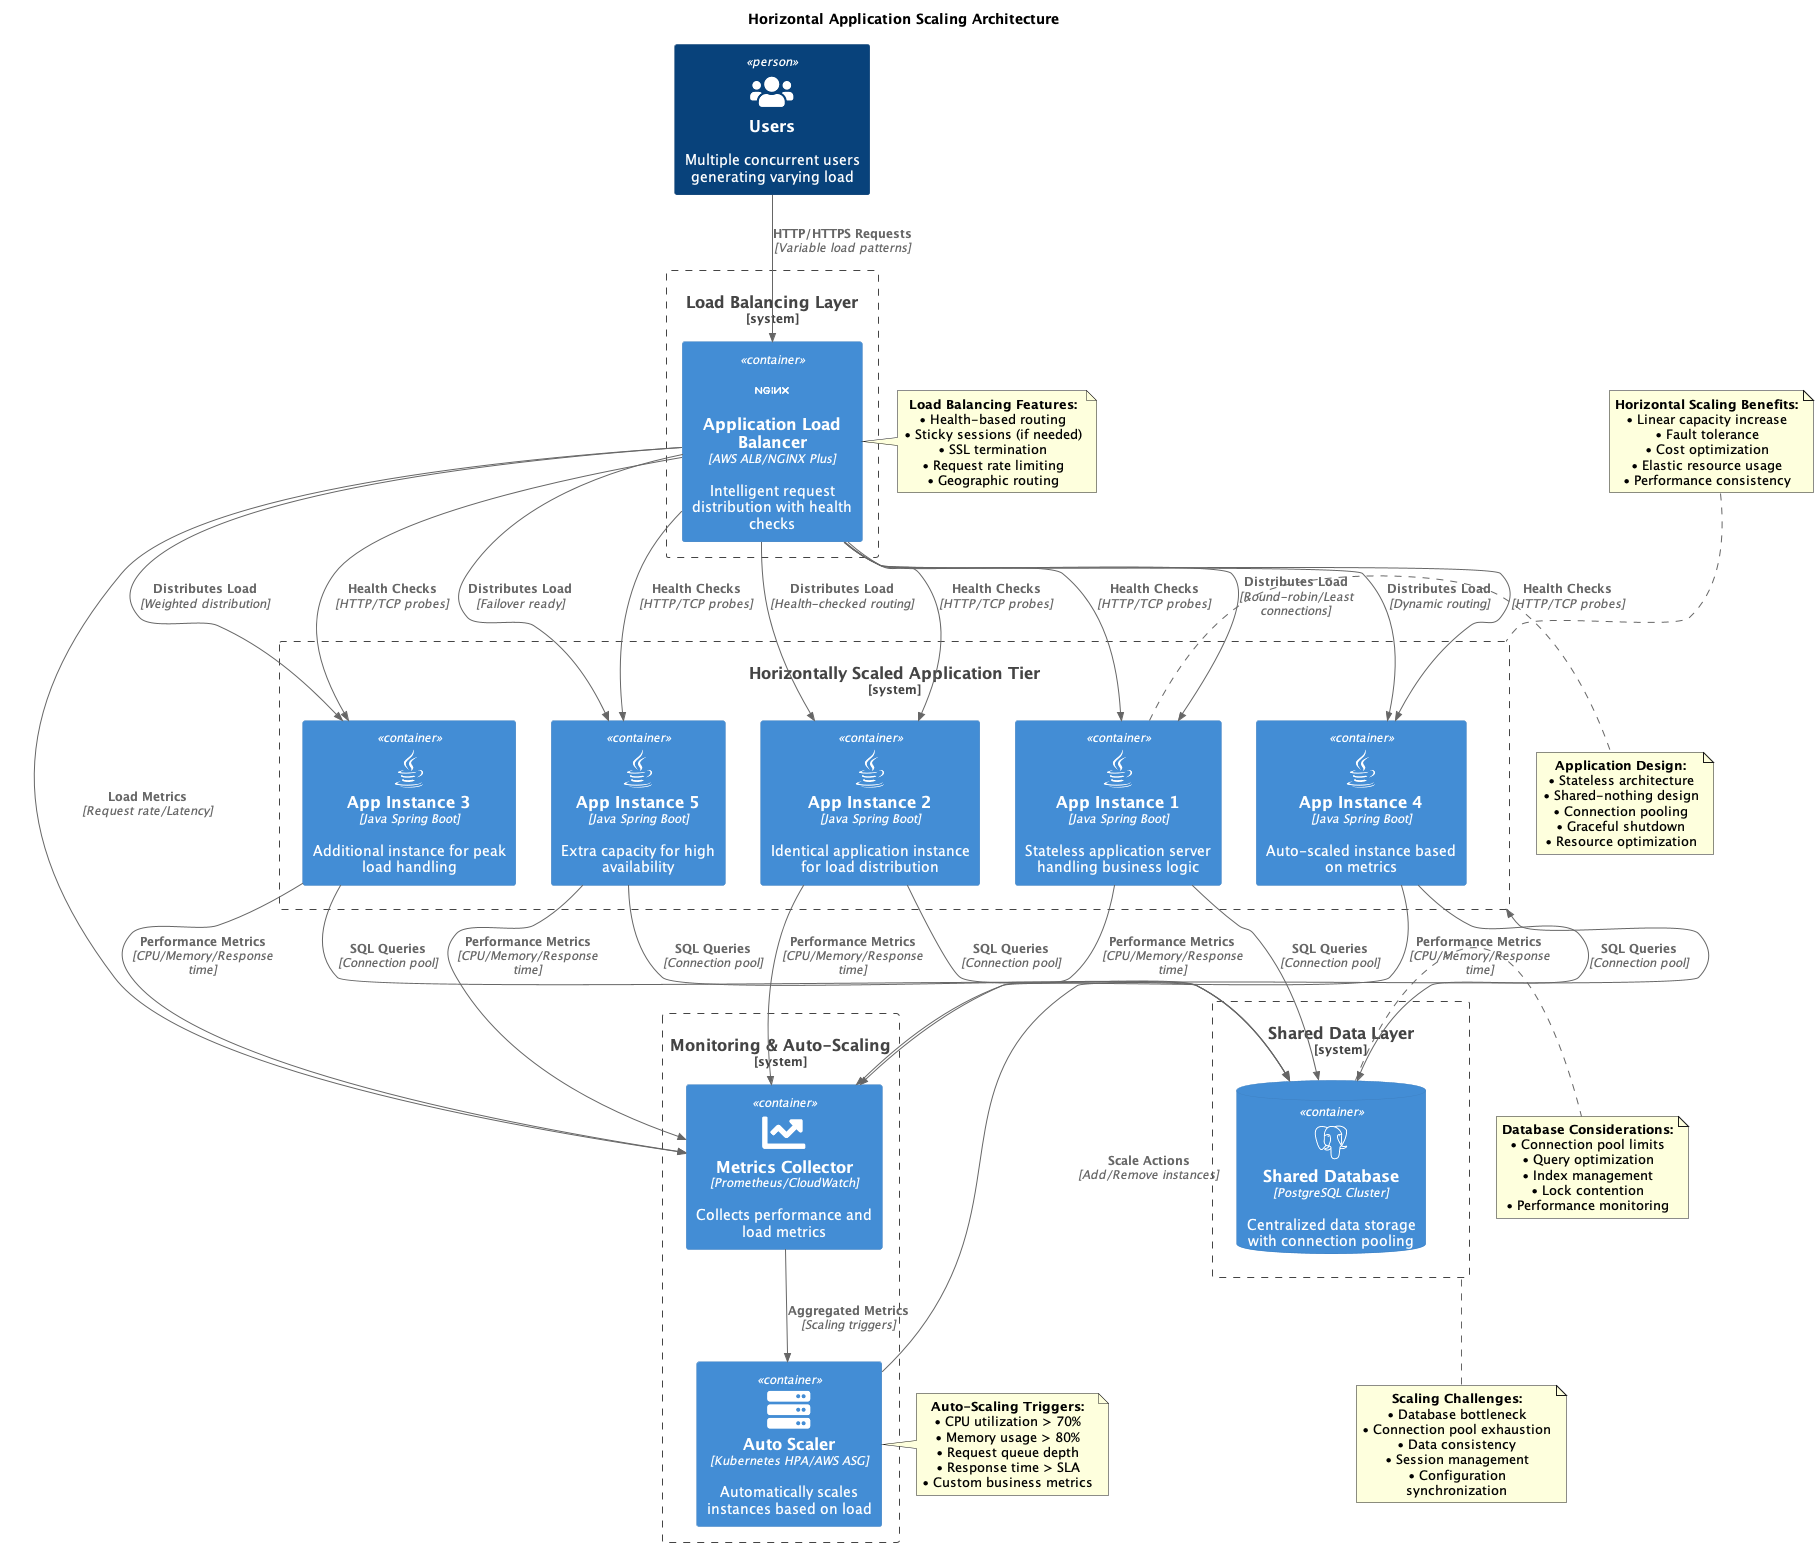

The diagram above was rendered by PlantUML. Its source (embedded in the PNG):
@startuml Horizontal Application Scaling
!include https://raw.githubusercontent.com/plantuml-stdlib/C4-PlantUML/master/C4_Container.puml

!define DEVICONS https://raw.githubusercontent.com/tupadr3/plantuml-icon-font-sprites/master/devicons
!define FONTAWESOME https://raw.githubusercontent.com/tupadr3/plantuml-icon-font-sprites/master/font-awesome-5
!include DEVICONS/react.puml
!include DEVICONS/java.puml
!include DEVICONS/postgresql.puml
!include DEVICONS/nginx.puml
!include FONTAWESOME/users.puml
!include FONTAWESOME/server.puml
!include FONTAWESOME/database.puml
!include FONTAWESOME/chart_line.puml

title Horizontal Application Scaling Architecture

Person(users, "Users", "Multiple concurrent users generating varying load", $sprite="users")

System_Boundary(lb_boundary, "Load Balancing Layer") {
    Container(app_lb, "Application Load Balancer", "AWS ALB/NGINX Plus", "Intelligent request distribution with health checks", $sprite="nginx")
}

System_Boundary(app_boundary, "Horizontally Scaled Application Tier") {
    Container(app_1, "App Instance 1", "Java Spring Boot", "Stateless application server handling business logic", $sprite="java")
    Container(app_2, "App Instance 2", "Java Spring Boot", "Identical application instance for load distribution", $sprite="java")
    Container(app_3, "App Instance 3", "Java Spring Boot", "Additional instance for peak load handling", $sprite="java")
    Container(app_4, "App Instance 4", "Java Spring Boot", "Auto-scaled instance based on metrics", $sprite="java")
    Container(app_5, "App Instance 5", "Java Spring Boot", "Extra capacity for high availability", $sprite="java")
}

System_Boundary(data_boundary, "Shared Data Layer") {
    ContainerDb(shared_db, "Shared Database", "PostgreSQL Cluster", "Centralized data storage with connection pooling", $sprite="postgresql")
}

System_Boundary(monitoring_boundary, "Monitoring & Auto-Scaling") {
    Container(metrics_collector, "Metrics Collector", "Prometheus/CloudWatch", "Collects performance and load metrics", $sprite="chart_line")
    Container(auto_scaler, "Auto Scaler", "Kubernetes HPA/AWS ASG", "Automatically scales instances based on load", $sprite="server")
}

' User traffic
Rel(users, app_lb, "HTTP/HTTPS Requests", "Variable load patterns")

' Load balancer distribution
Rel(app_lb, app_1, "Distributes Load", "Round-robin/Least connections")
Rel(app_lb, app_2, "Distributes Load", "Health-checked routing")
Rel(app_lb, app_3, "Distributes Load", "Weighted distribution")
Rel(app_lb, app_4, "Distributes Load", "Dynamic routing")
Rel(app_lb, app_5, "Distributes Load", "Failover ready")

' Application to database connections
Rel(app_1, shared_db, "SQL Queries", "Connection pool")
Rel(app_2, shared_db, "SQL Queries", "Connection pool")
Rel(app_3, shared_db, "SQL Queries", "Connection pool")
Rel(app_4, shared_db, "SQL Queries", "Connection pool")
Rel(app_5, shared_db, "SQL Queries", "Connection pool")

' Monitoring and metrics
Rel(app_1, metrics_collector, "Performance Metrics", "CPU/Memory/Response time")
Rel(app_2, metrics_collector, "Performance Metrics", "CPU/Memory/Response time")
Rel(app_3, metrics_collector, "Performance Metrics", "CPU/Memory/Response time")
Rel(app_4, metrics_collector, "Performance Metrics", "CPU/Memory/Response time")
Rel(app_5, metrics_collector, "Performance Metrics", "CPU/Memory/Response time")
Rel(app_lb, metrics_collector, "Load Metrics", "Request rate/Latency")

' Auto-scaling decisions
Rel(metrics_collector, auto_scaler, "Aggregated Metrics", "Scaling triggers")
Rel(auto_scaler, app_boundary, "Scale Actions", "Add/Remove instances")

' Health checks
Rel(app_lb, app_1, "Health Checks", "HTTP/TCP probes")
Rel(app_lb, app_2, "Health Checks", "HTTP/TCP probes")
Rel(app_lb, app_3, "Health Checks", "HTTP/TCP probes")
Rel(app_lb, app_4, "Health Checks", "HTTP/TCP probes")
Rel(app_lb, app_5, "Health Checks", "HTTP/TCP probes")

note right of app_lb
  **Load Balancing Features:**
  • Health-based routing
  • Sticky sessions (if needed)
  • SSL termination
  • Request rate limiting
  • Geographic routing
end note

note right of app_1
  **Application Design:**
  • Stateless architecture
  • Shared-nothing design
  • Connection pooling
  • Graceful shutdown
  • Resource optimization
end note

note right of shared_db
  **Database Considerations:**
  • Connection pool limits
  • Query optimization
  • Index management
  • Lock contention
  • Performance monitoring
end note

note right of auto_scaler
  **Auto-Scaling Triggers:**
  • CPU utilization > 70%
  • Memory usage > 80%
  • Request queue depth
  • Response time > SLA
  • Custom business metrics
end note

note top of app_boundary
  **Horizontal Scaling Benefits:**
  • Linear capacity increase
  • Fault tolerance
  • Cost optimization
  • Elastic resource usage
  • Performance consistency
end note

note bottom of data_boundary
  **Scaling Challenges:**
  • Database bottleneck
  • Connection pool exhaustion
  • Data consistency
  • Session management
  • Configuration synchronization
end note

@enduml